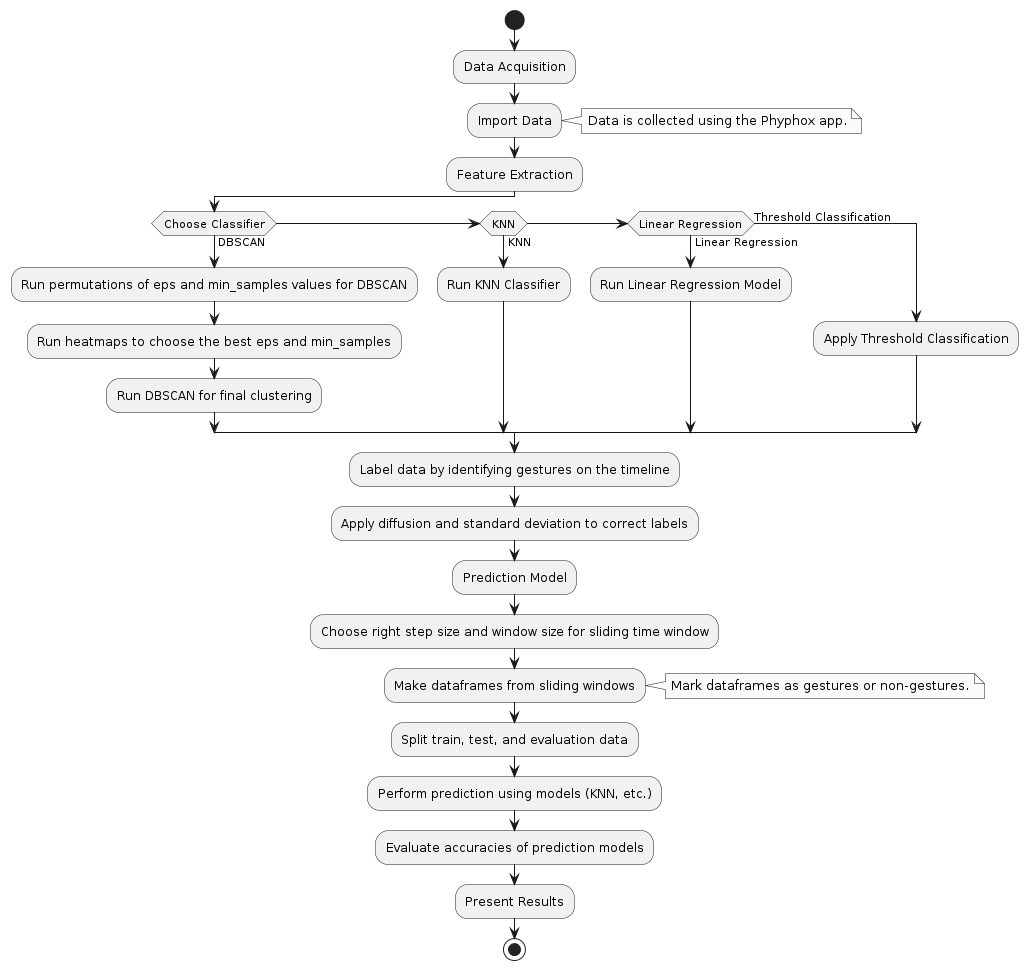

The diagram above was rendered by PlantUML. Its source (embedded in the PNG):
@startuml
skinparam monochrome true

start

:Data Acquisition;
:Import Data;
note right: Data is collected using the Phyphox app.

:Feature Extraction;
if (Choose Classifier) then (DBSCAN)
  :Run permutations of eps and min_samples values for DBSCAN;
  :Run heatmaps to choose the best eps and min_samples;
  :Run DBSCAN for final clustering;
elseif (KNN) then (KNN)
  :Run KNN Classifier;
elseif (Linear Regression) then (Linear Regression)
  :Run Linear Regression Model;
else (Threshold Classification)
  :Apply Threshold Classification;
endif
:Label data by identifying gestures on the timeline;
:Apply diffusion and standard deviation to correct labels;

:Prediction Model;
:Choose right step size and window size for sliding time window;
:Make dataframes from sliding windows;
note right: Mark dataframes as gestures or non-gestures.
:Split train, test, and evaluation data;
:Perform prediction using models (KNN, etc.);
:Evaluate accuracies of prediction models;

:Present Results;

stop
@enduml